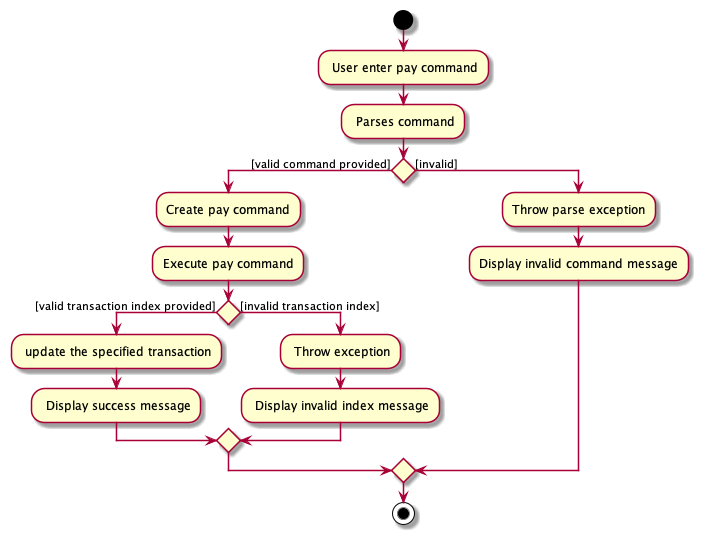

The diagram above was rendered by PlantUML. Its source (embedded in the PNG):
@startuml
start
: User enter pay command;

: Parses command;

if () then ([valid command provided])
  :Create pay command;
  :Execute pay command;
  if () then ([valid transaction index provided])
  : update the specified transaction;
  : Display success message;
  else ([invalid transaction index])
   : Throw exception;
   : Display invalid index message;
  endif
else ([invalid])
  :Throw parse exception;
  :Display invalid command message;
endif
stop
@enduml